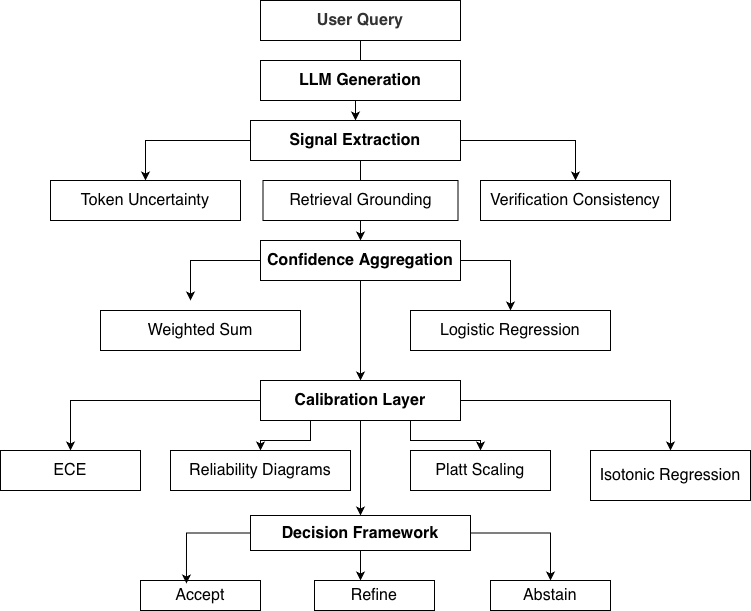

The diagram above was exported from draw.io. Its source (the exported page's mxGraphModel, read from the mxfile embedded in the PNG):
<mxGraphModel dx="1215" dy="671" grid="1" gridSize="10" guides="1" tooltips="1" connect="1" arrows="1" fold="1" page="1" pageScale="1" pageWidth="827" pageHeight="1169" math="0" shadow="0">
  <root>
    <mxCell id="0" />
    <mxCell id="1" parent="0" />
    <mxCell id="IgOSdPOelrF5UfYpSc9Q-19" edge="1" parent="1" source="4Uvns-qH2Jahu9w-zBaa-1" style="edgeStyle=orthogonalEdgeStyle;rounded=0;orthogonalLoop=1;jettySize=auto;html=1;" target="4Uvns-qH2Jahu9w-zBaa-6" value="">
      <mxGeometry relative="1" as="geometry" />
    </mxCell>
    <mxCell id="4Uvns-qH2Jahu9w-zBaa-1" parent="1" style="rounded=0;whiteSpace=wrap;html=1;strokeColor=#000000;" value="&lt;div style=&quot;text-align: start;&quot;&gt;&lt;span class=&quot;a_GcMg font-feature-liga-off font-feature-clig-off font-feature-calt-off text-decoration-none text-strikethrough-none&quot; style=&quot;color: rgb(51, 51, 51); caret-color: rgb(51, 51, 51); font-weight: 700; font-kerning: normal;&quot;&gt;&lt;font style=&quot;font-size: 16px;&quot;&gt;User Query&lt;/font&gt;&lt;/span&gt;&lt;br&gt;&lt;/div&gt;" vertex="1">
      <mxGeometry height="40" width="200" x="300" y="30" as="geometry" />
    </mxCell>
    <mxCell id="4Uvns-qH2Jahu9w-zBaa-3" parent="1" style="rounded=0;whiteSpace=wrap;html=1;" value="&lt;b&gt;&lt;font style=&quot;font-size: 16px;&quot;&gt;LLM Generation&lt;/font&gt;&lt;/b&gt;" vertex="1">
      <mxGeometry height="40" width="200" x="300" y="90" as="geometry" />
    </mxCell>
    <mxCell id="4Uvns-qH2Jahu9w-zBaa-4" edge="1" parent="1" source="4Uvns-qH2Jahu9w-zBaa-1" style="edgeStyle=orthogonalEdgeStyle;rounded=0;orthogonalLoop=1;jettySize=auto;html=1;exitX=0.5;exitY=1;exitDx=0;exitDy=0;" target="4Uvns-qH2Jahu9w-zBaa-1">
      <mxGeometry relative="1" as="geometry" />
    </mxCell>
    <mxCell id="IgOSdPOelrF5UfYpSc9Q-20" edge="1" parent="1" source="4Uvns-qH2Jahu9w-zBaa-6" style="edgeStyle=orthogonalEdgeStyle;rounded=0;orthogonalLoop=1;jettySize=auto;html=1;" target="IgOSdPOelrF5UfYpSc9Q-1" value="">
      <mxGeometry relative="1" as="geometry">
        <Array as="points">
          <mxPoint x="400" y="210" />
          <mxPoint x="400" y="210" />
        </Array>
      </mxGeometry>
    </mxCell>
    <mxCell id="IgOSdPOelrF5UfYpSc9Q-28" edge="1" parent="1" source="4Uvns-qH2Jahu9w-zBaa-6" style="edgeStyle=orthogonalEdgeStyle;rounded=0;orthogonalLoop=1;jettySize=auto;html=1;entryX=0.5;entryY=0;entryDx=0;entryDy=0;" target="4Uvns-qH2Jahu9w-zBaa-8">
      <mxGeometry relative="1" as="geometry" />
    </mxCell>
    <mxCell id="IgOSdPOelrF5UfYpSc9Q-29" edge="1" parent="1" source="4Uvns-qH2Jahu9w-zBaa-6" style="edgeStyle=orthogonalEdgeStyle;rounded=0;orthogonalLoop=1;jettySize=auto;html=1;" target="4Uvns-qH2Jahu9w-zBaa-12">
      <mxGeometry relative="1" as="geometry">
        <mxPoint x="530" y="170" as="targetPoint" />
      </mxGeometry>
    </mxCell>
    <mxCell id="4Uvns-qH2Jahu9w-zBaa-6" parent="1" style="rounded=0;whiteSpace=wrap;html=1;" value="&lt;b&gt;&lt;font style=&quot;font-size: 16px;&quot;&gt;Signal Extraction&lt;/font&gt;&lt;/b&gt;" vertex="1">
      <mxGeometry height="40" width="210" x="290" y="150" as="geometry" />
    </mxCell>
    <mxCell id="4Uvns-qH2Jahu9w-zBaa-8" parent="1" style="rounded=0;whiteSpace=wrap;html=1;" value="&lt;div style=&quot;text-align: start;&quot;&gt;&lt;span style=&quot;font-size: medium;&quot;&gt;Token Uncertainty&lt;/span&gt;&lt;br&gt;&lt;/div&gt;" vertex="1">
      <mxGeometry height="40" width="190" x="90" y="210" as="geometry" />
    </mxCell>
    <mxCell id="4Uvns-qH2Jahu9w-zBaa-10" parent="1" style="rounded=0;whiteSpace=wrap;html=1;" value="&lt;div style=&quot;text-align: start;&quot;&gt;&lt;span style=&quot;font-size: medium;&quot;&gt;Logistic Regression&lt;/span&gt;&lt;br&gt;&lt;/div&gt;" vertex="1">
      <mxGeometry height="40" width="200" x="450" y="340" as="geometry" />
    </mxCell>
    <mxCell id="4Uvns-qH2Jahu9w-zBaa-11" parent="1" style="rounded=0;whiteSpace=wrap;html=1;" value="&lt;div style=&quot;text-align: start;&quot;&gt;&lt;span style=&quot;font-size: medium;&quot;&gt;Retrieval Grounding&lt;/span&gt;&lt;br&gt;&lt;/div&gt;" vertex="1">
      <mxGeometry height="40" width="195" x="302.5" y="210" as="geometry" />
    </mxCell>
    <mxCell id="4Uvns-qH2Jahu9w-zBaa-12" parent="1" style="rounded=0;whiteSpace=wrap;html=1;" value="&lt;div style=&quot;text-align: start;&quot;&gt;&lt;span style=&quot;font-size: medium;&quot;&gt;Verification Consistency&lt;/span&gt;&lt;br&gt;&lt;/div&gt;" vertex="1">
      <mxGeometry height="40" width="190" x="520" y="210" as="geometry" />
    </mxCell>
    <mxCell id="IgOSdPOelrF5UfYpSc9Q-22" edge="1" parent="1" source="pwpBTaGxNZ6dCHKNLreK-3" style="edgeStyle=orthogonalEdgeStyle;rounded=0;orthogonalLoop=1;jettySize=auto;html=1;" target="IgOSdPOelrF5UfYpSc9Q-15" value="">
      <mxGeometry relative="1" as="geometry" />
    </mxCell>
    <mxCell id="IgOSdPOelrF5UfYpSc9Q-31" edge="1" parent="1" source="pwpBTaGxNZ6dCHKNLreK-3" style="edgeStyle=orthogonalEdgeStyle;rounded=0;orthogonalLoop=1;jettySize=auto;html=1;entryX=0.5;entryY=0;entryDx=0;entryDy=0;" target="pwpBTaGxNZ6dCHKNLreK-5">
      <mxGeometry relative="1" as="geometry">
        <Array as="points">
          <mxPoint x="110" y="430" />
        </Array>
      </mxGeometry>
    </mxCell>
    <mxCell id="IgOSdPOelrF5UfYpSc9Q-33" edge="1" parent="1" source="pwpBTaGxNZ6dCHKNLreK-3" style="edgeStyle=orthogonalEdgeStyle;rounded=0;orthogonalLoop=1;jettySize=auto;html=1;entryX=0.5;entryY=0;entryDx=0;entryDy=0;" target="IgOSdPOelrF5UfYpSc9Q-6">
      <mxGeometry relative="1" as="geometry" />
    </mxCell>
    <mxCell id="IgOSdPOelrF5UfYpSc9Q-37" edge="1" parent="1" source="pwpBTaGxNZ6dCHKNLreK-3" style="edgeStyle=orthogonalEdgeStyle;rounded=0;orthogonalLoop=1;jettySize=auto;html=1;exitX=0.75;exitY=1;exitDx=0;exitDy=0;entryX=0.5;entryY=0;entryDx=0;entryDy=0;" target="IgOSdPOelrF5UfYpSc9Q-5">
      <mxGeometry relative="1" as="geometry" />
    </mxCell>
    <mxCell id="IgOSdPOelrF5UfYpSc9Q-38" edge="1" parent="1" source="pwpBTaGxNZ6dCHKNLreK-3" style="edgeStyle=orthogonalEdgeStyle;rounded=0;orthogonalLoop=1;jettySize=auto;html=1;exitX=0.25;exitY=1;exitDx=0;exitDy=0;entryX=0.5;entryY=0;entryDx=0;entryDy=0;" target="IgOSdPOelrF5UfYpSc9Q-4">
      <mxGeometry relative="1" as="geometry" />
    </mxCell>
    <mxCell id="pwpBTaGxNZ6dCHKNLreK-3" parent="1" style="rounded=0;whiteSpace=wrap;html=1;" value="&lt;span style=&quot;text-align: start; font-size: medium;&quot;&gt;&lt;b&gt;Calibration Layer&lt;/b&gt;&lt;/span&gt;" vertex="1">
      <mxGeometry height="40" width="200" x="300" y="410" as="geometry" />
    </mxCell>
    <mxCell id="pwpBTaGxNZ6dCHKNLreK-5" parent="1" style="rounded=0;whiteSpace=wrap;html=1;" value="&lt;span style=&quot;text-align: start; font-size: medium;&quot;&gt;ECE&lt;/span&gt;" vertex="1">
      <mxGeometry height="40" width="140" x="40" y="480" as="geometry" />
    </mxCell>
    <mxCell id="IgOSdPOelrF5UfYpSc9Q-23" edge="1" parent="1" source="IgOSdPOelrF5UfYpSc9Q-1" style="edgeStyle=orthogonalEdgeStyle;rounded=0;orthogonalLoop=1;jettySize=auto;html=1;exitX=1;exitY=0.5;exitDx=0;exitDy=0;entryX=0.5;entryY=0;entryDx=0;entryDy=0;" target="4Uvns-qH2Jahu9w-zBaa-10">
      <mxGeometry relative="1" as="geometry">
        <mxPoint x="580" y="330" as="targetPoint" />
      </mxGeometry>
    </mxCell>
    <mxCell id="IgOSdPOelrF5UfYpSc9Q-26" edge="1" parent="1" source="IgOSdPOelrF5UfYpSc9Q-1" style="edgeStyle=orthogonalEdgeStyle;rounded=0;orthogonalLoop=1;jettySize=auto;html=1;">
      <mxGeometry relative="1" as="geometry">
        <mxPoint x="230" y="330" as="targetPoint" />
      </mxGeometry>
    </mxCell>
    <mxCell id="IgOSdPOelrF5UfYpSc9Q-30" edge="1" parent="1" source="IgOSdPOelrF5UfYpSc9Q-1" style="edgeStyle=orthogonalEdgeStyle;rounded=0;orthogonalLoop=1;jettySize=auto;html=1;entryX=0.5;entryY=0;entryDx=0;entryDy=0;" target="pwpBTaGxNZ6dCHKNLreK-3">
      <mxGeometry relative="1" as="geometry" />
    </mxCell>
    <mxCell id="IgOSdPOelrF5UfYpSc9Q-1" parent="1" style="rounded=0;whiteSpace=wrap;html=1;" value="&lt;span style=&quot;font-style: normal; font-variant-caps: normal; letter-spacing: normal; text-align: start; text-indent: 0px; text-transform: none; white-space: normal; word-spacing: 0px; -webkit-text-stroke-width: 0px; text-decoration: none; caret-color: rgb(0, 0, 0); color: rgb(0, 0, 0); font-size: medium; float: none; display: inline !important;&quot;&gt;&lt;b&gt;Confidence Aggregation&lt;/b&gt;&lt;/span&gt;" vertex="1">
      <mxGeometry height="40" width="200" x="300" y="270" as="geometry" />
    </mxCell>
    <mxCell id="IgOSdPOelrF5UfYpSc9Q-2" parent="1" style="rounded=0;whiteSpace=wrap;html=1;" value="&lt;span style=&quot;text-align: start; font-size: medium;&quot;&gt;Weighted Sum&lt;/span&gt;" vertex="1">
      <mxGeometry height="40" width="200" x="140" y="340" as="geometry" />
    </mxCell>
    <mxCell id="IgOSdPOelrF5UfYpSc9Q-4" parent="1" style="rounded=0;whiteSpace=wrap;html=1;" value="&lt;span style=&quot;text-align: start; font-size: medium;&quot;&gt;Reliability Diagrams&lt;/span&gt;" vertex="1">
      <mxGeometry height="40" width="180" x="210" y="480" as="geometry" />
    </mxCell>
    <mxCell id="IgOSdPOelrF5UfYpSc9Q-5" parent="1" style="rounded=0;whiteSpace=wrap;html=1;" value="&lt;span style=&quot;text-align: start; font-size: medium;&quot;&gt;Platt Scaling&lt;/span&gt;" vertex="1">
      <mxGeometry height="40" width="140" x="450" y="480" as="geometry" />
    </mxCell>
    <mxCell id="IgOSdPOelrF5UfYpSc9Q-6" parent="1" style="rounded=0;whiteSpace=wrap;html=1;" value="&lt;span style=&quot;text-align: start; font-size: medium;&quot;&gt;Isotonic Regression&lt;/span&gt;" vertex="1">
      <mxGeometry height="50" width="160" x="630" y="480" as="geometry" />
    </mxCell>
    <mxCell id="IgOSdPOelrF5UfYpSc9Q-35" edge="1" parent="1" source="IgOSdPOelrF5UfYpSc9Q-15" style="edgeStyle=orthogonalEdgeStyle;rounded=0;orthogonalLoop=1;jettySize=auto;html=1;" target="IgOSdPOelrF5UfYpSc9Q-17" value="">
      <mxGeometry relative="1" as="geometry">
        <Array as="points">
          <mxPoint x="400" y="610" />
          <mxPoint x="400" y="610" />
        </Array>
      </mxGeometry>
    </mxCell>
    <mxCell id="IgOSdPOelrF5UfYpSc9Q-36" edge="1" parent="1" source="IgOSdPOelrF5UfYpSc9Q-15" style="edgeStyle=orthogonalEdgeStyle;rounded=0;orthogonalLoop=1;jettySize=auto;html=1;entryX=0.5;entryY=0;entryDx=0;entryDy=0;" target="IgOSdPOelrF5UfYpSc9Q-18">
      <mxGeometry relative="1" as="geometry" />
    </mxCell>
    <mxCell id="IgOSdPOelrF5UfYpSc9Q-15" parent="1" style="rounded=0;whiteSpace=wrap;html=1;" value="&lt;span style=&quot;text-align: start; font-size: medium;&quot;&gt;&lt;b&gt;Decision Framework&lt;/b&gt;&lt;/span&gt;" vertex="1">
      <mxGeometry height="35" width="220" x="290" y="545" as="geometry" />
    </mxCell>
    <mxCell id="IgOSdPOelrF5UfYpSc9Q-16" parent="1" style="rounded=0;whiteSpace=wrap;html=1;" value="&lt;span style=&quot;text-align: start; font-size: medium;&quot;&gt;Accept&lt;/span&gt;" vertex="1">
      <mxGeometry height="30" width="120" x="180" y="610" as="geometry" />
    </mxCell>
    <mxCell id="IgOSdPOelrF5UfYpSc9Q-17" parent="1" style="rounded=0;whiteSpace=wrap;html=1;" value="&lt;span style=&quot;text-align: start; font-size: medium;&quot;&gt;Refine&lt;/span&gt;" vertex="1">
      <mxGeometry height="30" width="120" x="354" y="610" as="geometry" />
    </mxCell>
    <mxCell id="IgOSdPOelrF5UfYpSc9Q-18" parent="1" style="rounded=0;whiteSpace=wrap;html=1;" value="&lt;span style=&quot;text-align: start; font-size: medium;&quot;&gt;Abstain&lt;/span&gt;" vertex="1">
      <mxGeometry height="30" width="120" x="530" y="610" as="geometry" />
    </mxCell>
    <mxCell id="IgOSdPOelrF5UfYpSc9Q-34" edge="1" parent="1" source="IgOSdPOelrF5UfYpSc9Q-15" style="edgeStyle=orthogonalEdgeStyle;rounded=0;orthogonalLoop=1;jettySize=auto;html=1;exitX=0;exitY=0.5;exitDx=0;exitDy=0;entryX=0.383;entryY=0.1;entryDx=0;entryDy=0;entryPerimeter=0;" target="IgOSdPOelrF5UfYpSc9Q-16">
      <mxGeometry relative="1" as="geometry" />
    </mxCell>
  </root>
</mxGraphModel>